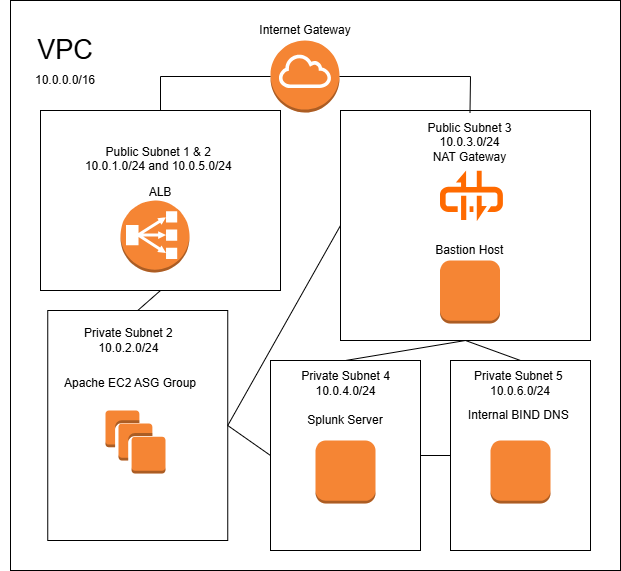

The diagram above was exported from draw.io. Its source (the exported page's mxGraphModel, read from the mxfile embedded in the PNG):
<mxGraphModel dx="2068" dy="777" grid="1" gridSize="10" guides="1" tooltips="1" connect="1" arrows="1" fold="1" page="1" pageScale="1" pageWidth="850" pageHeight="1100" math="0" shadow="0">
  <root>
    <mxCell id="0" />
    <mxCell id="1" parent="0" />
    <mxCell id="NOVwp5XbwND5toLOyS_R-22" value="" style="rounded=0;whiteSpace=wrap;html=1;fillColor=none;" parent="1" vertex="1">
      <mxGeometry x="110" y="20" width="610" height="570" as="geometry" />
    </mxCell>
    <mxCell id="NOVwp5XbwND5toLOyS_R-8" value="" style="rounded=0;whiteSpace=wrap;html=1;fillColor=none;" parent="1" vertex="1">
      <mxGeometry x="147.25" y="330" width="180" height="230" as="geometry" />
    </mxCell>
    <UserObject label="&lt;font&gt;VPC&lt;/font&gt;" placeholders="1" name="Variable" id="8X2Yuw9ZefMxGAhDLb3E-2">
      <mxCell style="text;html=1;strokeColor=none;fillColor=none;align=center;verticalAlign=middle;whiteSpace=wrap;overflow=hidden;fontSize=27;" parent="1" vertex="1">
        <mxGeometry x="100" y="40" width="130" height="60" as="geometry" />
      </mxCell>
    </UserObject>
    <UserObject label="10.0.0.0/16" placeholders="1" name="Variable" id="8X2Yuw9ZefMxGAhDLb3E-3">
      <mxCell style="text;html=1;strokeColor=none;fillColor=none;align=center;verticalAlign=middle;whiteSpace=wrap;overflow=hidden;" parent="1" vertex="1">
        <mxGeometry x="125" y="90" width="80" height="20" as="geometry" />
      </mxCell>
    </UserObject>
    <mxCell id="8X2Yuw9ZefMxGAhDLb3E-4" value="" style="outlineConnect=0;dashed=0;verticalLabelPosition=bottom;verticalAlign=top;align=center;html=1;shape=mxgraph.aws3.internet_gateway;fillColor=#F58534;gradientColor=none;" parent="1" vertex="1">
      <mxGeometry x="370" y="60" width="69" height="72" as="geometry" />
    </mxCell>
    <mxCell id="8X2Yuw9ZefMxGAhDLb3E-5" value="" style="rounded=0;whiteSpace=wrap;html=1;fillColor=none;" parent="1" vertex="1">
      <mxGeometry x="140" y="130" width="240" height="180" as="geometry" />
    </mxCell>
    <mxCell id="8X2Yuw9ZefMxGAhDLb3E-7" value="" style="rounded=0;whiteSpace=wrap;html=1;fillColor=none;" parent="1" vertex="1">
      <mxGeometry x="440" y="130" width="250" height="230" as="geometry" />
    </mxCell>
    <mxCell id="8X2Yuw9ZefMxGAhDLb3E-9" value="" style="endArrow=none;html=1;rounded=0;exitX=0.5;exitY=0;exitDx=0;exitDy=0;" parent="1" target="8X2Yuw9ZefMxGAhDLb3E-4" edge="1" source="8X2Yuw9ZefMxGAhDLb3E-5">
      <mxGeometry width="50" height="50" relative="1" as="geometry">
        <mxPoint x="250" y="150" as="sourcePoint" />
        <mxPoint x="450" y="290" as="targetPoint" />
        <Array as="points">
          <mxPoint x="260" y="96" />
        </Array>
      </mxGeometry>
    </mxCell>
    <mxCell id="8X2Yuw9ZefMxGAhDLb3E-10" value="" style="endArrow=none;html=1;rounded=0;entryX=1;entryY=0.5;entryDx=0;entryDy=0;entryPerimeter=0;exitX=0.5;exitY=0;exitDx=0;exitDy=0;" parent="1" source="NOVwp5XbwND5toLOyS_R-7" target="8X2Yuw9ZefMxGAhDLb3E-4" edge="1">
      <mxGeometry width="50" height="50" relative="1" as="geometry">
        <mxPoint x="570" y="150" as="sourcePoint" />
        <mxPoint x="450" y="290" as="targetPoint" />
        <Array as="points">
          <mxPoint x="570" y="96" />
        </Array>
      </mxGeometry>
    </mxCell>
    <UserObject label="Internet Gateway&lt;div&gt;&lt;br&gt;&lt;/div&gt;" placeholders="1" name="Variable" id="8X2Yuw9ZefMxGAhDLb3E-11">
      <mxCell style="text;html=1;strokeColor=none;fillColor=none;align=center;verticalAlign=middle;whiteSpace=wrap;overflow=hidden;" parent="1" vertex="1">
        <mxGeometry x="356.75" y="40" width="95.5" height="20" as="geometry" />
      </mxCell>
    </UserObject>
    <UserObject label="Public Subnet 1 &amp;amp; 2&amp;nbsp;&lt;div&gt;10.0.1.0/24 and 10.0.5.0/24&lt;span style=&quot;background-color: transparent; color: light-dark(rgb(0, 0, 0), rgb(255, 255, 255));&quot;&gt;&amp;nbsp;&lt;/span&gt;&lt;div&gt;&lt;div&gt;&lt;br&gt;&lt;/div&gt;&lt;/div&gt;&lt;/div&gt;" placeholders="1" name="Variable" id="8X2Yuw9ZefMxGAhDLb3E-12">
      <mxCell style="text;html=1;strokeColor=none;fillColor=none;align=center;verticalAlign=middle;whiteSpace=wrap;overflow=hidden;" parent="1" vertex="1">
        <mxGeometry x="180" y="162" width="160" height="40" as="geometry" />
      </mxCell>
    </UserObject>
    <mxCell id="8X2Yuw9ZefMxGAhDLb3E-13" value="" style="outlineConnect=0;dashed=0;verticalLabelPosition=bottom;verticalAlign=top;align=center;html=1;shape=mxgraph.aws3.classic_load_balancer;fillColor=#F58534;gradientColor=none;" parent="1" vertex="1">
      <mxGeometry x="220" y="220" width="69" height="72" as="geometry" />
    </mxCell>
    <UserObject label="Public Subnet 3&lt;div&gt;10.0.3.0/24&lt;/div&gt;&lt;div&gt;NAT Gateway&lt;/div&gt;" placeholders="1" name="Variable" id="NOVwp5XbwND5toLOyS_R-7">
      <mxCell style="text;html=1;strokeColor=none;fillColor=none;align=center;verticalAlign=middle;whiteSpace=wrap;overflow=hidden;" parent="1" vertex="1">
        <mxGeometry x="512" y="132" width="115" height="60" as="geometry" />
      </mxCell>
    </UserObject>
    <mxCell id="NOVwp5XbwND5toLOyS_R-2" value="" style="outlineConnect=0;dashed=0;verticalLabelPosition=bottom;verticalAlign=top;align=center;html=1;shape=mxgraph.aws3.instances;fillColor=#F58534;gradientColor=none;" parent="1" vertex="1">
      <mxGeometry x="205" y="430" width="60" height="63" as="geometry" />
    </mxCell>
    <mxCell id="NOVwp5XbwND5toLOyS_R-9" value="" style="endArrow=none;html=1;rounded=0;exitX=0.5;exitY=1;exitDx=0;exitDy=0;entryX=0.5;entryY=0;entryDx=0;entryDy=0;" parent="1" source="8X2Yuw9ZefMxGAhDLb3E-5" target="NOVwp5XbwND5toLOyS_R-8" edge="1">
      <mxGeometry width="50" height="50" relative="1" as="geometry">
        <mxPoint x="255" y="330" as="sourcePoint" />
        <mxPoint x="410" y="320" as="targetPoint" />
      </mxGeometry>
    </mxCell>
    <UserObject label="Private Subnet 2&amp;nbsp;&lt;div&gt;10.0.2.0/24&amp;nbsp;&lt;/div&gt;" placeholders="1" name="Variable" id="NOVwp5XbwND5toLOyS_R-12">
      <mxCell style="text;html=1;strokeColor=none;fillColor=none;align=center;verticalAlign=middle;whiteSpace=wrap;overflow=hidden;" parent="1" vertex="1">
        <mxGeometry x="170" y="340" width="120" height="40" as="geometry" />
      </mxCell>
    </UserObject>
    <UserObject label="Apache EC2 ASG Group" placeholders="1" name="Variable" id="NOVwp5XbwND5toLOyS_R-13">
      <mxCell style="text;html=1;strokeColor=none;fillColor=none;align=center;verticalAlign=middle;whiteSpace=wrap;overflow=hidden;" parent="1" vertex="1">
        <mxGeometry x="147.25" y="392.5" width="165.5" height="20" as="geometry" />
      </mxCell>
    </UserObject>
    <mxCell id="NOVwp5XbwND5toLOyS_R-15" value="" style="points=[];aspect=fixed;html=1;align=center;shadow=0;dashed=0;fillColor=#FF6A00;strokeColor=none;shape=mxgraph.alibaba_cloud.nat_gateway;" parent="1" vertex="1">
      <mxGeometry x="539.5" y="190" width="62.92" height="50.85" as="geometry" />
    </mxCell>
    <mxCell id="NOVwp5XbwND5toLOyS_R-16" value="" style="rounded=0;whiteSpace=wrap;html=1;fillColor=none;" parent="1" vertex="1">
      <mxGeometry x="370" y="380" width="150" height="190" as="geometry" />
    </mxCell>
    <UserObject label="Private Subnet 4&lt;div&gt;10.0.4.0/24&lt;/div&gt;" placeholders="1" name="Variable" id="NOVwp5XbwND5toLOyS_R-17">
      <mxCell style="text;html=1;strokeColor=none;fillColor=none;align=center;verticalAlign=middle;whiteSpace=wrap;overflow=hidden;" parent="1" vertex="1">
        <mxGeometry x="390.62" y="375" width="108.75" height="55" as="geometry" />
      </mxCell>
    </UserObject>
    <mxCell id="NOVwp5XbwND5toLOyS_R-18" value="" style="outlineConnect=0;dashed=0;verticalLabelPosition=bottom;verticalAlign=top;align=center;html=1;shape=mxgraph.aws3.instance;fillColor=#F58534;gradientColor=none;" parent="1" vertex="1">
      <mxGeometry x="414.99999999999994" y="460" width="60" height="63" as="geometry" />
    </mxCell>
    <UserObject label="Splunk&lt;span style=&quot;background-color: transparent; color: light-dark(rgb(0, 0, 0), rgb(255, 255, 255));&quot;&gt;&amp;nbsp;Server&lt;/span&gt;&lt;div&gt;&lt;div&gt;&lt;br&gt;&lt;/div&gt;&lt;/div&gt;" placeholders="1" name="Variable" id="NOVwp5XbwND5toLOyS_R-19">
      <mxCell style="text;html=1;strokeColor=none;fillColor=none;align=center;verticalAlign=middle;whiteSpace=wrap;overflow=hidden;" parent="1" vertex="1">
        <mxGeometry x="371.84" y="430" width="146.3" height="30" as="geometry" />
      </mxCell>
    </UserObject>
    <mxCell id="NOVwp5XbwND5toLOyS_R-20" value="" style="endArrow=none;html=1;rounded=0;entryX=0.5;entryY=1;entryDx=0;entryDy=0;exitX=0.5;exitY=0;exitDx=0;exitDy=0;" parent="1" source="NOVwp5XbwND5toLOyS_R-16" target="8X2Yuw9ZefMxGAhDLb3E-7" edge="1">
      <mxGeometry width="50" height="50" relative="1" as="geometry">
        <mxPoint x="400" y="360" as="sourcePoint" />
        <mxPoint x="450" y="310" as="targetPoint" />
      </mxGeometry>
    </mxCell>
    <mxCell id="NOVwp5XbwND5toLOyS_R-23" value="" style="endArrow=none;html=1;rounded=0;entryX=0;entryY=0.5;entryDx=0;entryDy=0;exitX=1;exitY=0.5;exitDx=0;exitDy=0;" parent="1" source="NOVwp5XbwND5toLOyS_R-8" target="NOVwp5XbwND5toLOyS_R-16" edge="1">
      <mxGeometry width="50" height="50" relative="1" as="geometry">
        <mxPoint x="380" y="330" as="sourcePoint" />
        <mxPoint x="430" y="310" as="targetPoint" />
      </mxGeometry>
    </mxCell>
    <mxCell id="n_K8C37jheQEIG3oFpIn-1" value="" style="outlineConnect=0;dashed=0;verticalLabelPosition=bottom;verticalAlign=top;align=center;html=1;shape=mxgraph.aws3.instance;fillColor=#F58534;gradientColor=none;" parent="1" vertex="1">
      <mxGeometry x="539.5" y="280" width="60" height="63" as="geometry" />
    </mxCell>
    <UserObject label="Bastion Host&amp;nbsp;" placeholders="1" name="Variable" id="n_K8C37jheQEIG3oFpIn-3">
      <mxCell style="text;html=1;strokeColor=none;fillColor=none;align=center;verticalAlign=middle;whiteSpace=wrap;overflow=hidden;" parent="1" vertex="1">
        <mxGeometry x="530.96" y="260" width="80" height="20" as="geometry" />
      </mxCell>
    </UserObject>
    <UserObject label="ALB" placeholders="1" name="Variable" id="n_K8C37jheQEIG3oFpIn-4">
      <mxCell style="text;html=1;strokeColor=none;fillColor=none;align=center;verticalAlign=middle;whiteSpace=wrap;overflow=hidden;" parent="1" vertex="1">
        <mxGeometry x="220" y="202" width="80" height="20" as="geometry" />
      </mxCell>
    </UserObject>
    <mxCell id="zyCu21wQYfCZIOEqLXe0-1" value="" style="endArrow=none;html=1;rounded=0;entryX=0;entryY=0.5;entryDx=0;entryDy=0;exitX=1;exitY=0.5;exitDx=0;exitDy=0;" edge="1" parent="1" source="NOVwp5XbwND5toLOyS_R-8" target="8X2Yuw9ZefMxGAhDLb3E-7">
      <mxGeometry width="50" height="50" relative="1" as="geometry">
        <mxPoint x="400" y="430" as="sourcePoint" />
        <mxPoint x="450" y="380" as="targetPoint" />
      </mxGeometry>
    </mxCell>
    <mxCell id="zyCu21wQYfCZIOEqLXe0-4" value="" style="rounded=0;whiteSpace=wrap;html=1;fillColor=none;" vertex="1" parent="1">
      <mxGeometry x="550" y="380" width="140" height="190" as="geometry" />
    </mxCell>
    <mxCell id="zyCu21wQYfCZIOEqLXe0-5" value="Private Subnet 5&amp;nbsp;&lt;div&gt;10.0.6.0/24&lt;/div&gt;" style="text;html=1;align=center;verticalAlign=middle;whiteSpace=wrap;rounded=0;" vertex="1" parent="1">
      <mxGeometry x="565" y="387.5" width="110" height="30" as="geometry" />
    </mxCell>
    <mxCell id="zyCu21wQYfCZIOEqLXe0-6" value="Internal BIND DNS&amp;nbsp;" style="text;html=1;align=center;verticalAlign=middle;whiteSpace=wrap;rounded=0;" vertex="1" parent="1">
      <mxGeometry x="560" y="420" width="120" height="30" as="geometry" />
    </mxCell>
    <mxCell id="zyCu21wQYfCZIOEqLXe0-7" value="" style="outlineConnect=0;dashed=0;verticalLabelPosition=bottom;verticalAlign=top;align=center;html=1;shape=mxgraph.aws3.instance;fillColor=#F58534;gradientColor=none;" vertex="1" parent="1">
      <mxGeometry x="590" y="460" width="60" height="63" as="geometry" />
    </mxCell>
    <mxCell id="zyCu21wQYfCZIOEqLXe0-8" value="" style="endArrow=none;html=1;rounded=0;exitX=0.5;exitY=0;exitDx=0;exitDy=0;entryX=0.5;entryY=1;entryDx=0;entryDy=0;" edge="1" parent="1" source="zyCu21wQYfCZIOEqLXe0-4" target="8X2Yuw9ZefMxGAhDLb3E-7">
      <mxGeometry width="50" height="50" relative="1" as="geometry">
        <mxPoint x="400" y="430" as="sourcePoint" />
        <mxPoint x="450" y="380" as="targetPoint" />
      </mxGeometry>
    </mxCell>
    <mxCell id="zyCu21wQYfCZIOEqLXe0-9" value="" style="endArrow=none;html=1;rounded=0;entryX=0;entryY=0.5;entryDx=0;entryDy=0;exitX=1;exitY=0.5;exitDx=0;exitDy=0;" edge="1" parent="1" source="NOVwp5XbwND5toLOyS_R-16" target="zyCu21wQYfCZIOEqLXe0-4">
      <mxGeometry width="50" height="50" relative="1" as="geometry">
        <mxPoint x="400" y="380" as="sourcePoint" />
        <mxPoint x="450" y="330" as="targetPoint" />
      </mxGeometry>
    </mxCell>
  </root>
</mxGraphModel>